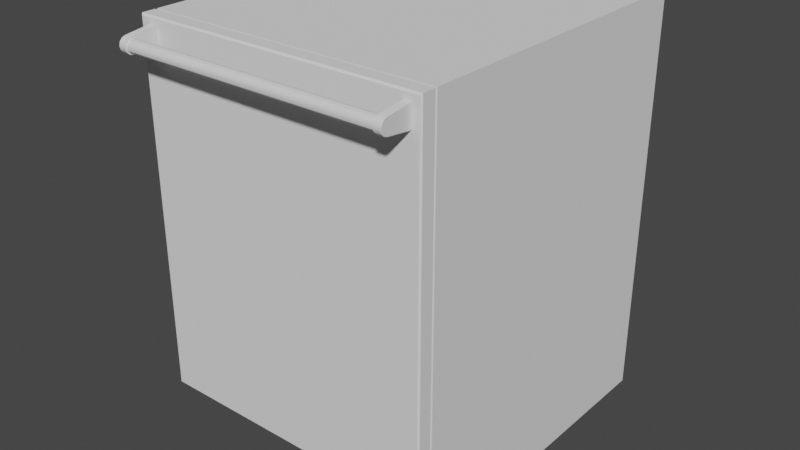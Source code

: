 # Source: Dishwasher_Generic.blend  (saved by Blender 2.83.19; exported with 4.5.12 LTS)
import bpy
from mathutils import Matrix  # noqa: F401  (used for matrix-valued properties, if any)

bpy.ops.wm.read_factory_settings(use_empty=True)
scene = bpy.context.scene
scene.name = 'Scene'

# ---- collections
col_collection = bpy.data.collections.new('Collection'); scene.collection.children.link(col_collection)

# ---- world
world_world = bpy.data.worlds.new('World'); scene.world = world_world
world_world.use_nodes = True; world_world.node_tree.nodes.clear()
_N = world_world.node_tree.nodes; _L = world_world.node_tree.links
n0 = _N.new('ShaderNodeOutputWorld'); n0.name = 'World Output'; n0.location = (300, 300)
n1 = _N.new('ShaderNodeBackground'); n1.name = 'Background'; n1.location = (10, 300)
n1.inputs[0].default_value = (0.05088, 0.05088, 0.05088, 1.0)
_L.new(n1.outputs[0], n0.inputs[0])
n0.is_active_output = True
world_world.color = (0.05088, 0.05088, 0.05088)
world_world.use_sun_shadow = False
world_world.sun_shadow_jitter_overblur = 0.0

# ---- meshes
me_dishwasher = bpy.data.meshes.new('Dishwasher')
me_dishwasher.from_pydata([(0.0367, -0.7051, 0.8422), (0.0367, -0.7661, 0.8136), (0.0367, -0.7709, 0.82), (0.0367, -0.7615, 0.809), (0.0367, -0.7641, 0.8069), (0.0367, -0.7571, 0.8042), (0.0367, -0.7552, 0.8073), (0.0367, -0.7552, 0.8327), (0.0367, -0.7444, 0.8263), (0.0367, -0.7678, 0.82), (0.0367, -0.7691, 0.8274), (0.0367, -0.7641, 0.833), (0.0367, -0.7691, 0.8126), (0.0367, -0.7571, 0.8357), (0.0367, -0.7051, 0.7978), (0.0367, -0.749, 0.809), (0.5766, -0.7444, 0.8136), (0.0367, -0.7444, 0.8136), (0.0367, -0.7427, 0.82), (0.5766, -0.7444, 0.8263), (0.0367, -0.749, 0.831), (0.5766, -0.7552, 0.8327), (0.5766, -0.7615, 0.831), (0.0367, -0.7615, 0.831), (0.5766, -0.7661, 0.8263), (0.0367, -0.7661, 0.8263), (0.5766, -0.7678, 0.82), (0.5766, -0.7552, 0.8073), (0.5766, -0.7691, 0.8126), (0.5766, -0.7641, 0.8069), (0.5766, -0.7571, 0.8357), (0.5766, -0.7571, 0.8042), (0.5766, -0.7051, 0.7978), (0.5766, -0.7051, 0.8422), (0.5766, -0.749, 0.831), (0.5766, -0.7427, 0.82), (0.5766, -0.7709, 0.82), (0.5766, -0.7691, 0.8274), (0.5766, -0.7615, 0.809), (0.5766, -0.749, 0.809), (0.5766, -0.7641, 0.833), (0.5766, -0.7661, 0.8136), (9.689e-08, -0.6674, 0.8573), (0.6096, 1.354e-16, 1.354e-16), (9.689e-08, -0.6674, 0.8382), (0.6096, -0.6674, 0.8382), (0.6096, -0.6689, 0.8573), (9.689e-08, -0.5922, -1.255e-07), (0.6096, -0.5922, -1.255e-07), (-1.903e-16, -2.044e-07, 0.8573), (9.689e-08, -0.5922, 0.1016), (9.689e-08, -2.422e-08, 0.1016), (0.6096, -0.5922, 0.1016), (9.689e-08, 2.151e-23, 0.0), (0.6096, -0.6674, 0.1016), (0.6096, -0.6674, 0.8573), (0.6096, -0.6689, 0.1016), (9.689e-08, -0.6674, 0.1016), (9.689e-08, -0.6689, 0.1016), (9.689e-08, -0.6689, 0.8573), (0.6096, -2.044e-07, 0.8573), (0.6096, -2.422e-08, 0.1016), (0.5969, -0.6674, 0.8573), (0.5969, -0.6689, 0.8573), (0.5969, -0.6689, 0.1016), (0.5969, -0.6689, 0.1194), (0.01651, -0.6689, 0.1194), (0.6096, -0.6689, 0.1194), (0.01651, -0.6689, 0.8573), (0.01651, -0.6674, 0.8573), (0.01651, -0.6689, 0.1016), (0.6096, -0.6674, 0.1194), (9.689e-08, -0.6674, 0.1194), (9.689e-08, -0.6689, 0.1194), (0.6096, -0.6674, 0.8408), (0.6096, -0.6689, 0.8408), (9.689e-08, -0.6674, 0.8408), (9.689e-08, -0.6689, 0.8408), (0.01651, -0.6689, 0.8408), (0.5969, -0.6689, 0.8408), (0.5969, -0.6703, 0.1194), (0.01651, -0.6703, 0.1194), (0.01651, -0.6703, 0.8408), (0.5969, -0.6703, 0.8408), (0.5969, -0.7044, 0.1194), (0.01651, -0.7044, 0.1194), (0.01651, -0.7044, 0.8408), (0.5969, -0.7044, 0.8408), (0.6064, -0.7044, 0.854), (0.6096, -0.7011, 0.8573), (0.6064, -0.7044, 0.1048), (0.6096, -0.7011, 0.1016), (0.003228, -0.7044, 0.1048), (9.689e-08, -0.7011, 0.1016), (9.689e-08, -0.7011, 0.8573), (0.003228, -0.7044, 0.854), (0.5969, -0.7011, 0.8573), (0.5969, -0.7044, 0.854), (0.5969, -0.7044, 0.1048), (0.5969, -0.7011, 0.1016), (0.6096, -0.7011, 0.1194), (0.6064, -0.7044, 0.1194), (0.01651, -0.7044, 0.854), (0.01651, -0.7011, 0.8573), (0.01651, -0.7011, 0.1016), (0.01651, -0.7044, 0.1048), (0.003228, -0.7044, 0.1194), (9.689e-08, -0.7011, 0.1194), (0.6064, -0.7044, 0.8408), (0.6096, -0.7011, 0.8408), (9.689e-08, -0.7011, 0.8408), (0.003228, -0.7044, 0.8408), (0.6096, -0.6736, 0.8573), (0.6063, -0.6703, 0.854), (0.6096, -0.6736, 0.1016), (0.6063, -0.6703, 0.1049), (9.689e-08, -0.6736, 0.1016), (0.003263, -0.6703, 0.1049), (0.003263, -0.6703, 0.854), (9.689e-08, -0.6736, 0.8573), (0.5969, -0.6703, 0.854), (0.5969, -0.6736, 0.8573), (0.5969, -0.6736, 0.1016), (0.5969, -0.6703, 0.1049), (0.6063, -0.6703, 0.1194), (0.6096, -0.6736, 0.1194), (0.01651, -0.6736, 0.8573), (0.01651, -0.6703, 0.854), (0.01651, -0.6703, 0.1049), (0.01651, -0.6736, 0.1016), (9.689e-08, -0.6736, 0.1194), (0.003263, -0.6703, 0.1194), (0.6096, -0.6736, 0.8408), (0.6063, -0.6703, 0.8408), (0.003263, -0.6703, 0.8408), (9.689e-08, -0.6736, 0.8408), (0.02225, -0.7691, 0.8126), (0.02146, -0.7684, 0.813), (0.02146, -0.7637, 0.8076), (0.02225, -0.7641, 0.8069), (0.02225, -0.7709, 0.82), (0.02146, -0.7701, 0.82), (0.02146, -0.7051, 0.8414), (0.02225, -0.7078, 0.8419), (0.02225, -0.7051, 0.8422), (0.02146, -0.7684, 0.827), (0.02225, -0.7691, 0.8274), (0.02225, -0.7641, 0.833), (0.02146, -0.7637, 0.8324), (0.02146, -0.7569, 0.805), (0.02225, -0.7571, 0.8042), (0.02225, -0.7051, 0.7978), (0.02146, -0.7064, 0.7987), (0.02146, -0.7051, 0.7985), (0.02172, -0.7051, 0.7985), (0.02146, -0.7569, 0.835), (0.02225, -0.7571, 0.8357), (0.5911, -0.7641, 0.833), (0.5918, -0.7637, 0.8324), (0.5911, -0.7571, 0.8042), (0.5918, -0.7569, 0.805), (0.5911, -0.7051, 0.8422), (0.5918, -0.7064, 0.8412), (0.5918, -0.7051, 0.8414), (0.5916, -0.7051, 0.8415), (0.5918, -0.7637, 0.8076), (0.5911, -0.7641, 0.8069), (0.5911, -0.7691, 0.8126), (0.5918, -0.7684, 0.813), (0.5911, -0.7709, 0.82), (0.5918, -0.7701, 0.82), (0.5918, -0.7684, 0.827), (0.5911, -0.7691, 0.8274), (0.5918, -0.7051, 0.7985), (0.5911, -0.7078, 0.7981), (0.5911, -0.7051, 0.7978), (0.5918, -0.7569, 0.835), (0.5911, -0.7571, 0.8357)], [(44, 45)], [(3, 4, 5), (5, 6, 3), (1, 9, 2), (16, 15, 17), (22, 23, 24), (24, 23, 25), (24, 25, 26), (28, 167, 36), (136, 12, 140), (137, 149, 138), (142, 144, 0, 154, 153), (151, 14, 150), (156, 13, 143), (146, 10, 11), (149, 141, 155), (18, 14, 0), (1, 2, 12), (1, 12, 3), (3, 12, 4), (18, 17, 14), (14, 17, 15), (14, 15, 5), (5, 15, 6), (23, 7, 13), (13, 7, 20), (13, 20, 0), (0, 20, 8), (8, 18, 0), (2, 9, 25), (2, 25, 10), (10, 25, 23), (10, 23, 11), (11, 23, 13), (137, 141, 149), (148, 155, 145), (149, 155, 152), (147, 11, 13), (140, 2, 146), (12, 139, 4), (150, 14, 5), (4, 139, 150), (145, 155, 141), (140, 12, 2), (147, 13, 156), (146, 2, 10), (4, 150, 5), (151, 154, 0, 14), (144, 143, 13, 0), (40, 157, 177), (146, 11, 147), (153, 152, 155, 142), (37, 157, 40), (36, 169, 37), (32, 164, 163, 173, 175), (166, 31, 159), (168, 160, 170), (176, 170, 160), (31, 174, 159), (39, 15, 16), (16, 17, 35), (35, 17, 18), (35, 18, 19), (19, 18, 8), (19, 8, 34), (34, 8, 20), (34, 20, 21), (21, 20, 7), (21, 7, 22), (22, 7, 23), (26, 25, 9), (26, 9, 41), (41, 9, 1), (41, 1, 38), (38, 1, 3), (38, 3, 27), (27, 3, 6), (6, 39, 27), (39, 6, 15), (37, 172, 157), (171, 176, 158), (30, 177, 33), (166, 29, 31), (28, 29, 167), (165, 160, 168), (36, 167, 169), (37, 169, 172), (32, 175, 174, 31), (171, 170, 176), (163, 162, 160, 173), (40, 177, 30), (176, 160, 162), (167, 29, 166), (33, 177, 161), (33, 161, 164, 32), (34, 30, 33), (32, 35, 33), (33, 35, 19), (19, 34, 33), (36, 37, 24), (24, 37, 22), (38, 27, 31), (31, 27, 39), (31, 39, 32), (32, 39, 16), (32, 16, 35), (34, 21, 30), (30, 21, 22), (30, 22, 40), (40, 22, 37), (24, 26, 36), (36, 26, 41), (36, 41, 28), (28, 41, 38), (28, 38, 29), (29, 38, 31), (79, 75, 46, 63), (43, 61, 52, 48), (76, 77, 59, 42), (51, 53, 47, 50), (47, 48, 52, 50), (74, 76, 42, 69, 62, 55), (63, 46, 55, 62), (56, 64, 70, 58, 57, 54), (67, 56, 54, 71), (43, 53, 51, 61), (78, 79, 63, 68), (68, 63, 62, 69), (70, 64, 65, 66), (57, 58, 73, 72), (58, 70, 66, 73), (77, 78, 68, 59), (64, 56, 67, 65), (59, 68, 69, 42), (54, 57, 72, 71), (75, 67, 71, 74), (46, 75, 74, 55), (66, 65, 79, 78), (72, 73, 77, 76), (65, 67, 75, 79), (73, 66, 78, 77), (49, 60, 61, 51), (54, 52, 61, 60, 55), (57, 42, 49, 51, 50), (60, 49, 42, 55), (50, 52, 54, 57), (43, 48, 47, 53), (132, 112, 89, 109), (121, 126, 103, 96), (129, 122, 99, 104), (130, 116, 93, 107), (119, 135, 110, 94), (122, 114, 91, 99), (81, 82, 83, 80), (125, 132, 109, 100), (135, 130, 107, 110), (114, 125, 100, 91), (128, 81, 80, 123), (80, 83, 133, 124), (126, 119, 94, 103), (82, 127, 120, 83), (116, 129, 104, 93), (85, 84, 87, 86), (131, 134, 82, 81), (134, 118, 127, 82), (123, 80, 124, 115), (106, 85, 86, 111), (84, 101, 108, 87), (98, 90, 101, 84), (87, 108, 88, 97), (105, 98, 84, 85), (111, 86, 102, 95), (92, 105, 85, 106), (86, 87, 97, 102), (117, 131, 81, 128), (97, 88, 89, 96), (105, 92, 93, 104), (107, 93, 92, 106), (101, 90, 91, 100), (103, 94, 95, 102), (99, 91, 90, 98), (104, 99, 98, 105), (102, 97, 96, 103), (111, 95, 94, 110), (109, 89, 88, 108), (110, 107, 106, 111), (108, 101, 100, 109), (83, 120, 113, 133), (121, 112, 113, 120), (129, 116, 117, 128), (131, 117, 116, 130), (125, 114, 115, 124), (127, 118, 119, 126), (123, 115, 114, 122), (128, 123, 122, 129), (126, 121, 120, 127), (135, 119, 118, 134), (133, 113, 112, 132), (134, 131, 130, 135), (132, 125, 124, 133), (112, 121, 96, 89), (142, 143, 144), (151, 152, 153, 154), (161, 162, 163, 164), (173, 174, 175), (137, 138, 139, 136), (136, 140, 141, 137), (146, 147, 148, 145), (160, 165, 166, 159), (170, 171, 172, 169), (168, 170, 169, 167), (150, 139, 138, 149), (140, 146, 145, 141), (156, 143, 142, 155), (149, 152, 151, 150), (155, 148, 147, 156), (177, 157, 158, 176), (171, 158, 157, 172), (159, 174, 173, 160), (176, 162, 161, 177), (165, 168, 167, 166), (136, 139, 12)])
me_dishwasher.polygons.foreach_set('use_smooth', [1, 1, 1, 1, 1, 1, 1, 1, 1, 1, 1, 1, 1, 1, 1, 1, 1, 1, 1, 1, 1, 1, 1, 1, 1, 1, 1, 1, 1, 1, 1, 1, 1, 1, 1, 1, 1, 1, 1, 1, 1, 1, 1, 1, 1, 1, 1, 1, 1, 1, 1, 1, 1, 1, 1, 1, 1, 1, 1, 1, 1, 1, 1, 1, 1, 1, 1, 1, 1, 1, 1, 1, 1, 1, 1, 1, 1, 1, 1, 1, 1, 1, 1, 1, 1, 1, 1, 1, 1, 1, 1, 1, 1, 1, 1, 1, 1, 1, 1, 1, 1, 1, 1, 1, 1, 1, 1, 1, 1, 1, 1, 1, 1, 1, 1, 1, 1, 1, 1, 1, 1, 1, 1, 1, 1, 1, 1, 1, 1, 1, 1, 1, 1, 1, 1, 1, 1, 1, 1, 1, 1, 1, 1, 1, 0, 1, 1, 1, 1, 1, 1, 1, 1, 1, 1, 1, 1, 1, 1, 1, 1, 1, 1, 1, 1, 1, 1, 1, 1, 1, 1, 1, 1, 1, 1, 1, 1, 1, 1, 1, 1, 1, 1, 1, 1, 1, 1, 1, 1, 1, 1, 1, 1, 1, 1, 1, 1, 1, 1, 1, 1, 1, 1, 1, 1, 1, 1, 1, 1, 1, 1, 1, 1, 1, 1, 1, 1, 1, 1, 1, 1])
me_dishwasher.polygons.foreach_set('material_index', [1, 1, 1, 1, 1, 1, 1, 1, 1, 1, 1, 1, 1, 1, 1, 1, 1, 1, 1, 1, 1, 1, 1, 1, 1, 1, 1, 1, 1, 1, 1, 1, 1, 1, 1, 1, 1, 1, 1, 1, 1, 1, 1, 1, 1, 1, 1, 1, 1, 1, 1, 1, 1, 1, 1, 1, 1, 1, 1, 1, 1, 1, 1, 1, 1, 1, 1, 1, 1, 1, 1, 1, 1, 1, 1, 1, 1, 1, 1, 1, 1, 1, 1, 1, 1, 1, 1, 1, 1, 1, 1, 1, 1, 1, 1, 1, 1, 1, 1, 1, 1, 1, 1, 1, 1, 1, 1, 1, 1, 1, 1, 1, 1, 1, 1, 1, 1, 1, 1, 1, 0, 1, 1, 1, 0, 1, 1, 1, 1, 1, 1, 1, 1, 0, 1, 1, 0, 1, 1, 1, 1, 1, 1, 1, 1, 1, 1, 1, 1, 1, 1, 1, 0, 1, 1, 1, 1, 1, 1, 1, 1, 0, 1, 1, 1, 1, 1, 1, 1, 1, 1, 1, 1, 1, 1, 1, 1, 1, 1, 1, 1, 1, 1, 1, 1, 1, 1, 1, 1, 1, 1, 1, 1, 1, 1, 1, 1, 1, 1, 1, 1, 1, 1, 1, 1, 1, 1, 1, 1, 1, 1, 1, 1, 1, 1, 1, 1, 1, 1, 1, 1])
_uv = me_dishwasher.uv_layers.new(name='UVMap')
_uv.uv.foreach_set('vector', [0.0, 0.0, 0.0, 0.0, 0.0, 0.0, 0.0, 0.0, 0.0, 0.0, 0.0, 0.0, 0.0, 0.0, 0.0, 0.0, 0.0, 0.0, 0.0, 0.0, 0.0, 0.0, 0.0, 0.0, 0.0, 0.0, 0.0, 0.0, 0.0, 0.0, 0.0, 0.0, 0.0, 0.0, 0.0, 0.0, 0.0, 0.0, 0.0, 0.0, 0.0, 0.0, 0.0, 0.0, 0.0, 0.0, 0.0, 0.0, 0.0, 0.0, 0.0, 0.0, 0.0, 0.0, 0.0, 0.0, 0.0, 0.0, 0.0, 0.0, 0.0, 0.0, 0.0, 0.0, 0.0, 0.0, 0.0, 0.0, 0.0, 0.0, 0.0, 0.0, 0.0, 0.0, 0.0, 0.0, 0.0, 0.0, 0.0, 0.0, 0.0, 0.0, 0.0, 0.0, 0.0, 0.0, 0.0, 0.0, 0.0, 0.0, 0.0, 0.0, 0.0, 0.0, 0.0, 0.0, 0.0, 0.0, 0.0, 0.0, 0.0, 0.0, 0.0, 0.0, 0.0, 0.0, 0.0, 0.0, 0.0, 0.0, 0.0, 0.0, 0.0, 0.0, 0.0, 0.0, 0.0, 0.0, 0.0, 0.0, 0.0, 0.0, 0.0, 0.0, 0.0, 0.0, 0.0, 0.0, 0.0, 0.0, 0.0, 0.0, 0.0, 0.0, 0.0, 0.0, 0.0, 0.0, 0.0, 0.0, 0.0, 0.0, 0.0, 0.0, 0.0, 0.0, 0.0, 0.0, 0.0, 0.0, 0.0, 0.0, 0.0, 0.0, 0.0, 0.0, 0.0, 0.0, 0.0, 0.0, 0.0, 0.0, 0.0, 0.0, 0.0, 0.0, 0.0, 0.0, 0.0, 0.0, 0.0, 0.0, 0.0, 0.0, 0.0, 0.0, 0.0, 0.0, 0.0, 0.0, 0.0, 0.0, 0.0, 0.0, 0.0, 0.0, 0.0, 0.0, 0.0, 0.0, 0.0, 0.0, 0.0, 0.0, 0.0, 0.0, 0.0, 0.0, 0.0, 0.0, 0.0, 0.0, 0.0, 0.0, 0.0, 0.0, 0.0, 0.0, 0.0, 0.0, 0.0, 0.0, 0.0, 0.0, 0.0, 0.0, 0.0, 0.0, 0.0, 0.0, 0.0, 0.0, 0.0, 0.0, 0.0, 0.0, 0.0, 0.0, 0.0, 0.0, 0.0, 0.0, 0.0, 0.0, 0.0, 0.0, 0.0, 0.0, 0.0, 0.0, 0.0, 0.0, 0.0, 0.0, 0.0, 0.0, 0.0, 0.0, 0.0, 0.0, 0.0, 0.0, 0.0, 0.0, 0.0, 0.0, 0.0, 0.0, 0.0, 0.0, 0.0, 0.0, 0.0, 0.0, 0.0, 0.0, 0.0, 0.0, 0.0, 0.0, 0.0, 0.0, 0.0, 0.0, 0.0, 0.0, 0.0, 0.0, 0.0, 0.0, 0.0, 0.0, 0.0, 0.0, 0.0, 0.0, 0.0, 0.0, 0.0, 0.0, 0.0, 0.0, 0.0, 0.0, 0.0, 0.0, 0.0, 0.0, 0.0, 0.0, 0.0, 0.0, 0.0, 0.0, 0.0, 0.0, 0.0, 0.0, 0.0, 0.0, 0.0, 0.0, 0.0, 0.0, 0.0, 0.0, 0.0, 0.0, 0.0, 0.0, 0.0, 0.0, 0.0, 0.0, 0.0, 0.0, 0.0, 0.0, 0.0, 0.0, 0.0, 0.0, 0.0, 0.0, 0.0, 0.0, 0.0, 0.0, 0.0, 0.0, 0.0, 0.0, 0.0, 0.0, 0.0, 0.0, 0.0, 0.0, 0.0, 0.0, 0.0, 0.0, 0.0, 0.0, 0.0, 0.0, 0.0, 0.0, 0.0, 0.0, 0.0, 0.0, 0.0, 0.0, 0.0, 0.0, 0.0, 0.0, 0.0, 0.0, 0.0, 0.0, 0.0, 0.0, 0.0, 0.0, 0.0, 0.0, 0.0, 0.0, 0.0, 0.0, 0.0, 0.0, 0.0, 0.0, 0.0, 0.0, 0.0, 0.0, 0.0, 0.0, 0.0, 0.0, 0.0, 0.0, 0.0, 0.0, 0.0, 0.0, 0.0, 0.0, 0.0, 0.0, 0.0, 0.0, 0.0, 0.0, 0.0, 0.0, 0.0, 0.0, 0.0, 0.0, 0.0, 0.0, 0.0, 0.0, 0.0, 0.0, 0.0, 0.0, 0.0, 0.0, 0.0, 0.0, 0.0, 0.0, 0.0, 0.0, 0.0, 0.0, 0.0, 0.0, 0.0, 0.0, 0.0, 0.0, 0.0, 0.0, 0.0, 0.0, 0.0, 0.0, 0.0, 0.0, 0.0, 0.0, 0.0, 0.0, 0.0, 0.0, 0.0, 0.0, 0.0, 0.0, 0.0, 0.0, 0.0, 0.0, 0.0, 0.0, 0.0, 0.0, 0.0, 0.0, 0.0, 0.0, 0.0, 0.0, 0.0, 0.0, 0.0, 0.0, 0.0, 0.0, 0.0, 0.0, 0.0, 0.0, 0.0, 0.0, 0.0, 0.0, 0.0, 0.0, 0.0, 0.0, 0.0, 0.0, 0.0, 0.0, 0.0, 0.0, 0.0, 0.0, 0.0, 0.0, 0.0, 0.0, 0.0, 0.0, 0.0, 0.0, 0.0, 0.0, 0.0, 0.0, 0.0, 0.0, 0.0, 0.0, 0.0, 0.0, 0.0, 0.0, 0.0, 0.0, 0.0, 0.0, 0.0, 0.0, 0.0, 0.0, 0.0, 0.0, 0.0, 0.0, 0.0, 0.0, 0.0, 0.0, 0.0, 0.0, 0.0, 0.0, 0.0, 0.0, 0.0, 0.0, 0.0, 0.0, 0.0, 0.0, 0.0, 0.0, 0.0, 0.0, 0.0, 0.0, 0.0, 0.0, 0.0, 0.0, 0.0, 0.0, 0.0, 0.0, 0.0, 0.0, 0.0, 0.0, 0.0, 0.0, 0.0, 0.0, 0.0, 0.0, 0.0, 0.0, 0.0, 0.0, 0.0, 0.0, 0.0, 0.0, 0.0, 0.0, 0.0, 0.0, 0.0, 0.0, 0.0, 0.0, 0.0, 0.0, 0.0, 0.0, 0.0, 0.0, 0.0, 0.0, 0.0, 0.0, 0.0, 0.0, 0.0, 0.0, 0.0, 0.0, 0.0, 0.0, 0.0, 0.0, 0.0, 0.0, 0.0, 0.0, 0.0, 0.0, 0.0, 0.0, 0.0, 0.0, 0.0, 0.0, 0.0, 0.0, 0.0, 0.0, 0.0, 0.0, 0.0, 0.0, 0.0, 0.0, 0.0, 0.0, 0.0, 0.0, 0.0, 0.0, 0.0, 0.0, 0.0, 0.0, 0.0, 0.0, 0.0, 0.0, 0.0, 0.0, 0.0, 0.0, 0.0, 0.0, 0.0, 0.0, 0.0, 0.0, 0.0, 0.0, 0.0, 0.0, 0.0, 0.0, 0.0, 0.0, 0.0, 0.0, 0.0, 0.0, 0.0, 0.0, 0.0, 0.0, 0.0, 0.0, 0.0, 0.0, 0.0, 0.0, 0.0, 0.0, 0.0, 0.0, 0.0, 0.0, 0.0, 0.0, 0.0, 0.0, 0.0, 0.0, 0.0, 0.0, 0.0, 0.0, 0.0, 0.0, 0.0, 0.0, 0.0, 0.0, 0.0, 0.0, 0.0, 0.0, 0.0, 0.0, 0.0, 0.0, 0.0, 0.0, 0.0, 0.0, 0.0, 0.0, 0.0, 0.0, 12.0, 21.63, 24.0, 21.63, 24.0, 27.5, 12.0, 27.5, 0.0, 0.0, -23.0, 4.0, 0.0, 0.0, 24.0, 0.0, 25.0, 21.63, 26.0, 21.63, 26.0, 27.5, 25.0, 27.5, 1.0, 0.0, 0.0, 0.0, 0.0, 4.0, 0.0, 0.0, 0.0, 0.0, 24.0, 0.0, 24.0, 4.0, 0.0, 4.0, -23.0, 21.63, 1.0, 21.63, 1.0, 27.5, -5.0, 27.5, -11.0, 27.5, -23.0, 27.5, 12.0, -25.0, 24.0, -25.0, 24.0, -24.0, 12.0, -24.0, -23.0, -25.0, -11.0, -25.0, -5.0, -25.0, 1.0, -25.0, 1.0, -24.0, -23.0, -24.0, -25.0, 15.75, -25.0, 4.0, -24.0, 4.0, -24.0, 15.75, -23.0, 0.0, 1.0, 0.0, 1.0, 4.0, -23.0, 4.0, 6.0, 21.63, 12.0, 21.63, 12.0, 27.5, 6.0, 27.5, 6.0, -25.0, 12.0, -25.0, 12.0, -24.0, 6.0, -24.0, 6.0, 4.0, 12.0, 4.0, 12.0, 15.75, 6.0, 15.75, 25.0, 4.0, 26.0, 4.0, 26.0, 15.75, 25.0, 15.75, 0.0, 4.0, 6.0, 4.0, 6.0, 15.75, 0.0, 15.75, 0.0, 21.63, 6.0, 21.63, 6.0, 27.5, 0.0, 27.5, 12.0, 4.0, 24.0, 4.0, 24.0, 15.75, 12.0, 15.75, 0.0, -25.0, 6.0, -25.0, 6.0, -24.0, 0.0, -24.0, -23.0, 4.0, 1.0, 4.0, 1.0, 15.75, -23.0, 15.75, -25.0, 21.63, -25.0, 15.75, -24.0, 15.75, -24.0, 21.63, -25.0, 27.5, -25.0, 21.63, -24.0, 21.63, -24.0, 27.5, 6.0, 15.75, 12.0, 15.75, 12.0, 21.63, 6.0, 21.63, 25.0, 15.75, 26.0, 15.75, 26.0, 21.63, 25.0, 21.63, 12.0, 15.75, 24.0, 15.75, 24.0, 21.63, 12.0, 21.63, 0.0, 15.75, 6.0, 15.75, 6.0, 21.63, 0.0, 21.63, 0.0, 0.0, 0.0, 0.0, 1.0, 4.0, 0.0, 0.0, 0.0, 0.0, 0.0, 0.0, -23.0, 4.0, 0.0, 0.0, 0.0, 0.0, 0.0, 0.0, 0.0, 0.0, 0.0, 0.0, 0.0, 0.0, 0.0, 0.0, 0.0, 0.0, 0.0, 0.0, 0.0, 0.0, 0.0, 0.0, 24.0, 4.0, 0.0, 0.0, -23.0, 4.0, 0.0, 0.0, 24.0, 0.0, 0.0, 0.0, 0.0, 0.0, -23.0, 0.0, 24.0, 21.63, 24.0, 27.5, 24.0, 27.5, 24.0, 21.63, 12.0, 27.5, 6.0, 27.5, 6.0, 27.5, 12.0, 27.5, 6.0, 4.0, 12.0, 4.0, 12.0, 4.0, 6.0, 4.0, 0.0, 15.75, 0.0, 4.0, 0.0, 4.0, 0.0, 15.75, 0.0, 27.5, 0.0, 21.63, 0.0, 21.63, 0.0, 27.5, 12.0, 4.0, 24.0, 4.0, 24.0, 4.0, 12.0, 4.0, 6.0, 15.75, 6.0, 21.63, 12.0, 21.63, 12.0, 15.75, 24.0, 15.75, 24.0, 21.63, 24.0, 21.63, 24.0, 15.75, 0.0, 21.63, 0.0, 15.75, 0.0, 15.75, 0.0, 21.63, 24.0, 4.0, 24.0, 15.75, 24.0, 15.75, 24.0, 4.0, 6.0, 6.157, 6.0, 15.75, 12.0, 15.75, 12.0, 6.157, 12.0, 15.75, 12.0, 21.63, 20.92, 21.63, 20.92, 15.75, 6.0, 27.5, 0.0, 27.5, 0.0, 27.5, 6.0, 27.5, 6.0, 21.63, 6.0, 26.33, 12.0, 26.33, 12.0, 21.63, 0.0, 4.0, 6.0, 4.0, 6.0, 4.0, 0.0, 4.0, 6.0, 15.75, 12.0, 15.75, 12.0, 21.63, 6.0, 21.63, 1.186, 15.75, 1.186, 21.63, 6.0, 21.63, 6.0, 15.75, 1.186, 21.63, 1.186, 26.33, 6.0, 26.33, 6.0, 21.63, 12.0, 6.157, 12.0, 15.75, 20.92, 15.75, 20.92, 6.157, 1.173, 15.75, 6.0, 15.75, 6.0, 21.63, 1.173, 21.63, 12.0, 15.75, 20.95, 15.75, 20.95, 21.63, 12.0, 21.63, 12.0, 6.133, 20.95, 6.133, 20.95, 15.75, 12.0, 15.75, 12.0, 21.63, 20.95, 21.63, 20.95, 26.35, 12.0, 26.35, 6.0, 6.133, 12.0, 6.133, 12.0, 15.75, 6.0, 15.75, 1.173, 21.63, 6.0, 21.63, 6.0, 26.35, 1.173, 26.35, 1.173, 6.133, 6.0, 6.133, 6.0, 15.75, 1.173, 15.75, 6.0, 21.63, 12.0, 21.63, 12.0, 26.35, 6.0, 26.35, 1.186, 6.157, 1.186, 15.75, 6.0, 15.75, 6.0, 6.157, 12.0, 26.35, 20.95, 26.35, 24.0, 27.5, 12.0, 27.5, 6.0, 6.133, 1.173, 6.133, 0.0, 4.0, 6.0, 4.0, 0.0, 15.75, 0.0, 4.0, 1.173, 6.133, 1.173, 15.75, 20.95, 15.75, 20.95, 6.133, 24.0, 4.0, 24.0, 15.75, 6.0, 27.5, 0.0, 27.5, 1.173, 26.35, 6.0, 26.35, 12.0, 4.0, 24.0, 4.0, 20.95, 6.133, 12.0, 6.133, 6.0, 4.0, 12.0, 4.0, 12.0, 6.133, 6.0, 6.133, 6.0, 26.35, 12.0, 26.35, 12.0, 27.5, 6.0, 27.5, 1.173, 21.63, 1.173, 26.35, 0.0, 27.5, 0.0, 21.63, 24.0, 21.63, 24.0, 27.5, 20.95, 26.35, 20.95, 21.63, 0.0, 21.63, 0.0, 15.75, 1.173, 15.75, 1.173, 21.63, 20.95, 21.63, 20.95, 15.75, 24.0, 15.75, 24.0, 21.63, 12.0, 21.63, 12.0, 26.33, 20.92, 26.33, 20.92, 21.63, 12.0, 27.5, 24.0, 27.5, 20.92, 26.33, 12.0, 26.33, 6.0, 4.0, 0.0, 4.0, 1.186, 6.157, 6.0, 6.157, 1.186, 15.75, 1.186, 6.157, 0.0, 4.0, 0.0, 15.75, 24.0, 15.75, 24.0, 4.0, 20.92, 6.157, 20.92, 15.75, 6.0, 26.33, 1.186, 26.33, 0.0, 27.5, 6.0, 27.5, 12.0, 6.157, 20.92, 6.157, 24.0, 4.0, 12.0, 4.0, 6.0, 6.157, 12.0, 6.157, 12.0, 4.0, 6.0, 4.0, 6.0, 27.5, 12.0, 27.5, 12.0, 26.33, 6.0, 26.33, 0.0, 21.63, 0.0, 27.5, 1.186, 26.33, 1.186, 21.63, 20.92, 21.63, 20.92, 26.33, 24.0, 27.5, 24.0, 21.63, 1.186, 21.63, 1.186, 15.75, 0.0, 15.75, 0.0, 21.63, 24.0, 21.63, 24.0, 15.75, 20.92, 15.75, 20.92, 21.63, 24.0, 27.5, 12.0, 27.5, 12.0, 27.5, 24.0, 27.5, 0.0, 0.0, 0.0, 0.0, 0.0, 0.0, 0.0, 0.0, 0.0, 0.0, 0.0, 0.0, 0.0, 0.0, 0.0, 0.0, 0.0, 0.0, 0.0, 0.0, 0.0, 0.0, 0.0, 0.0, 0.0, 0.0, 0.0, 0.0, 0.0, 0.0, 0.0, 0.0, 0.0, 0.0, 0.0, 0.0, 0.0, 0.0, 0.0, 0.0, 0.0, 0.0, 0.0, 0.0, 0.0, 0.0, 0.0, 0.0, 0.0, 0.0, 0.0, 0.0, 0.0, 0.0, 0.0, 0.0, 0.0, 0.0, 0.0, 0.0, 0.0, 0.0, 0.0, 0.0, 0.0, 0.0, 0.0, 0.0, 0.0, 0.0, 0.0, 0.0, 0.0, 0.0, 0.0, 0.0, 0.0, 0.0, 0.0, 0.0, 0.0, 0.0, 0.0, 0.0, 0.0, 0.0, 0.0, 0.0, 0.0, 0.0, 0.0, 0.0, 0.0, 0.0, 0.0, 0.0, 0.0, 0.0, 0.0, 0.0, 0.0, 0.0, 0.0, 0.0, 0.0, 0.0, 0.0, 0.0, 0.0, 0.0, 0.0, 0.0, 0.0, 0.0, 0.0, 0.0, 0.0, 0.0, 0.0, 0.0, 0.0, 0.0, 0.0, 0.0, 0.0, 0.0, 0.0, 0.0, 0.0, 0.0, 0.0, 0.0, 0.0, 0.0, 0.0, 0.0, 0.0, 0.0, 0.0, 0.0, 0.0, 0.0, 0.0, 0.0, 0.0, 0.0, 0.0, 0.0, 0.0, 0.0, 0.0, 0.0, 0.0, 0.0, 0.0, 0.0, 0.0, 0.0, 0.0, 0.0, 0.0, 0.0])
me_dishwasher.materials.append(None)
me_dishwasher.materials.append(None)
me_dishwasher.use_remesh_preserve_volume = False
me_dishwasher.use_remesh_preserve_attributes = False
me_dishwasher.use_mirror_vertex_groups = False
me_dishwasher.update()

# ---- objects
ob_dishwasher_001 = bpy.data.objects.new('Dishwasher.001', me_dishwasher)
ob_dishwasher = bpy.data.objects.new('Dishwasher', None)
ob_obj_x = bpy.data.objects.new('OBJ_X', None)
ob_obj_y = bpy.data.objects.new('OBJ_Y', None)
ob_obj_z = bpy.data.objects.new('OBJ_Z', None)
ob_obj_prompts = bpy.data.objects.new('OBJ_PROMPTS', None)

# ---- transforms, parenting, visibility, modifiers, constraints
ob_dishwasher_001.parent = ob_dishwasher
ob_dishwasher_001.location = (0.0, 0.0, 0.0)
ob_dishwasher_001.lock_location = (True, True, True)
ob_dishwasher_001.lock_rotation = (True, True, True)
ob_dishwasher_001.lock_scale = (True, True, True)
ob_dishwasher_001.lineart.crease_threshold = 0.0
_vg = ob_dishwasher_001.vertex_groups.new(name='OBJ_X')
_vg = ob_dishwasher_001.vertex_groups.new(name='OBJ_Y')
_vg = ob_dishwasher_001.vertex_groups.new(name='OBJ_Z')
_m = ob_dishwasher_001.modifiers.new('Hook-OBJ_X', 'HOOK')
_m.center = (0.6096, 0.0, 0.0)
_m.matrix_inverse = ((1.0, 0.0, 0.0, -0.6096), (0.0, 1.0, 0.0, 0.0), (0.0, 0.0, 1.0, 0.0), (0.0, 0.0, 0.0, 1.0))
_m.object = ob_obj_x
_m = ob_dishwasher_001.modifiers.new('Hook-OBJ_Y', 'HOOK')
_m.center = (0.0, -0.7044, 0.0)
_m.matrix_inverse = ((1.0, 0.0, 0.0, 0.0), (0.0, 1.0, 0.0, 0.7044), (0.0, 0.0, 1.0, 0.0), (0.0, 0.0, 0.0, 1.0))
_m.object = ob_obj_y
_m = ob_dishwasher_001.modifiers.new('Hook-OBJ_Z', 'HOOK')
_m.center = (0.0, 0.0, 0.8573)
_m.matrix_inverse = ((1.0, 0.0, 0.0, 0.0), (0.0, 1.0, 0.0, 0.0), (0.0, 0.0, 1.0, -0.8573), (0.0, 0.0, 0.0, 1.0))
_m.object = ob_obj_z
_m = ob_dishwasher_001.modifiers.new('EdgeSplit', 'EDGE_SPLIT')
ob_dishwasher.location = (0.0, 0.0, 0.0)
ob_dishwasher.empty_display_type = 'ARROWS'
ob_dishwasher.empty_display_size = 0.1
ob_dishwasher.lineart.crease_threshold = 0.0
ob_obj_x.parent = ob_dishwasher
ob_obj_x.location = (0.6096, 0.0, 0.0)
ob_obj_x.lock_location = (False, True, True)
ob_obj_x.lock_rotation = (True, True, True)
ob_obj_x.empty_display_type = 'SPHERE'
ob_obj_x.empty_display_size = 0.1
ob_obj_x.lineart.crease_threshold = 0.0
ob_obj_y.parent = ob_dishwasher
ob_obj_y.location = (0.0, -0.7044, 0.0)
ob_obj_y.lock_location = (True, False, True)
ob_obj_y.lock_rotation = (True, True, True)
ob_obj_y.empty_display_type = 'SPHERE'
ob_obj_y.empty_display_size = 0.1
ob_obj_y.lineart.crease_threshold = 0.0
ob_obj_z.parent = ob_dishwasher
ob_obj_z.location = (0.0, 0.0, 0.8573)
ob_obj_z.lock_location = (True, True, False)
ob_obj_z.lock_rotation = (True, True, True)
ob_obj_z.empty_display_type = 'SINGLE_ARROW'
ob_obj_z.empty_display_size = 0.2
ob_obj_z.lineart.crease_threshold = 0.0
ob_obj_prompts.parent = ob_dishwasher
ob_obj_prompts.location = (0.0, 0.0, 0.0)
ob_obj_prompts.lock_location = (True, True, True)
ob_obj_prompts.lock_rotation = (True, True, True)
ob_obj_prompts.empty_display_size = 0.0001
ob_obj_prompts.lineart.crease_threshold = 0.0

# ---- collection membership
col_collection.objects.link(ob_dishwasher_001)
col_collection.objects.link(ob_dishwasher)
col_collection.objects.link(ob_obj_x)
col_collection.objects.link(ob_obj_y)
col_collection.objects.link(ob_obj_z)
col_collection.objects.link(ob_obj_prompts)

# ---- scene / render settings (as saved in the file)
scene.frame_start = 1; scene.frame_end = 250; scene.frame_set(1)
scene.render.engine = 'BLENDER_EEVEE_NEXT'
scene.cycles.use_denoising = False
scene.cycles.samples = 128
scene.cycles.sampling_pattern = 'TABULATED_SOBOL'
scene.cycles.use_adaptive_sampling = False
scene.cycles.use_light_tree = False
scene.eevee.use_gtao = True
scene.eevee.use_raytracing = True
scene.view_settings.view_transform = 'Filmic'
bpy.context.view_layer.update()

# ---- added for rendering (the .blend has no active camera and no usable light): camera, sun
cam_auto = bpy.data.cameras.new('AutoCamera')
cam_auto.lens = 50.0
cam_auto.sensor_width = 36.0
cam_auto.clip_end = 1000.0
ob_auto_camera = bpy.data.objects.new('AutoCamera', cam_auto)
scene.collection.objects.link(ob_auto_camera)
ob_auto_camera.location = (1.51142, -1.83339, 1.39392)
ob_auto_camera.rotation_euler = (1.09748, -7.21219e-08, 0.694738)
scene.camera = ob_auto_camera
light_auto_sun = bpy.data.lights.new('AutoSun', 'SUN')
light_auto_sun.energy = 3.0
light_auto_sun.angle = 0.0523599
ob_auto_sun = bpy.data.objects.new('AutoSun', light_auto_sun)
scene.collection.objects.link(ob_auto_sun)
ob_auto_sun.rotation_euler = (0.872665, 0.174533, 0.523599)
bpy.context.view_layer.update()
